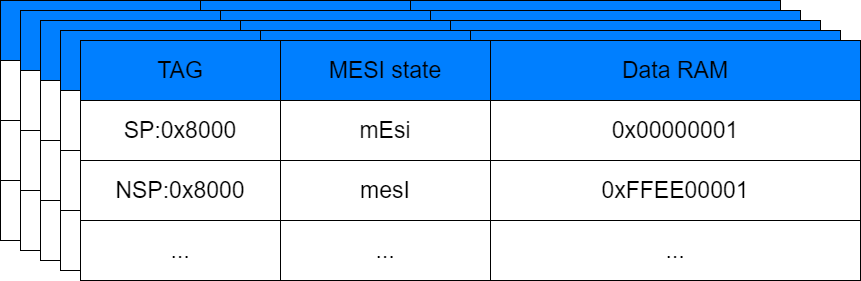

The diagram above was exported from draw.io. Its source (the exported page's mxGraphModel, read from the mxfile embedded in the PNG):
<mxGraphModel dx="1422" dy="705" grid="1" gridSize="10" guides="1" tooltips="1" connect="1" arrows="1" fold="1" page="1" pageScale="1" pageWidth="850" pageHeight="1100" math="0" shadow="0">
  <root>
    <mxCell id="0" />
    <mxCell id="1" parent="0" />
    <mxCell id="Zt8m05agQlJ9NkDmIgas-13" value="" style="group" vertex="1" connectable="0" parent="1">
      <mxGeometry x="50" y="130" width="860" height="280" as="geometry" />
    </mxCell>
    <mxCell id="Zt8m05agQlJ9NkDmIgas-1" value="TAG" style="rounded=0;whiteSpace=wrap;html=1;fontSize=23;fillColor=#007FFF;" vertex="1" parent="Zt8m05agQlJ9NkDmIgas-13">
      <mxGeometry width="200" height="60" as="geometry" />
    </mxCell>
    <mxCell id="Zt8m05agQlJ9NkDmIgas-2" value="MESI state" style="rounded=0;whiteSpace=wrap;html=1;fontSize=23;fillColor=#007FFF;" vertex="1" parent="Zt8m05agQlJ9NkDmIgas-13">
      <mxGeometry x="200" width="210" height="60" as="geometry" />
    </mxCell>
    <mxCell id="Zt8m05agQlJ9NkDmIgas-3" value="Data RAM" style="rounded=0;whiteSpace=wrap;html=1;fontSize=23;fillColor=#007FFF;" vertex="1" parent="Zt8m05agQlJ9NkDmIgas-13">
      <mxGeometry x="410" width="370" height="60" as="geometry" />
    </mxCell>
    <mxCell id="Zt8m05agQlJ9NkDmIgas-4" value="SP:0x8000" style="rounded=0;whiteSpace=wrap;html=1;fontSize=23;" vertex="1" parent="Zt8m05agQlJ9NkDmIgas-13">
      <mxGeometry y="60" width="200" height="60" as="geometry" />
    </mxCell>
    <mxCell id="Zt8m05agQlJ9NkDmIgas-5" value="mEsi" style="rounded=0;whiteSpace=wrap;html=1;fontSize=23;" vertex="1" parent="Zt8m05agQlJ9NkDmIgas-13">
      <mxGeometry x="200" y="60" width="210" height="60" as="geometry" />
    </mxCell>
    <mxCell id="Zt8m05agQlJ9NkDmIgas-6" value="0x00000001" style="rounded=0;whiteSpace=wrap;html=1;fontSize=23;" vertex="1" parent="Zt8m05agQlJ9NkDmIgas-13">
      <mxGeometry x="410" y="60" width="370" height="60" as="geometry" />
    </mxCell>
    <mxCell id="Zt8m05agQlJ9NkDmIgas-7" value="NSP:0x8000" style="rounded=0;whiteSpace=wrap;html=1;fontSize=23;" vertex="1" parent="Zt8m05agQlJ9NkDmIgas-13">
      <mxGeometry y="120" width="200" height="60" as="geometry" />
    </mxCell>
    <mxCell id="Zt8m05agQlJ9NkDmIgas-8" value="mesI" style="rounded=0;whiteSpace=wrap;html=1;fontSize=23;" vertex="1" parent="Zt8m05agQlJ9NkDmIgas-13">
      <mxGeometry x="200" y="120" width="210" height="60" as="geometry" />
    </mxCell>
    <mxCell id="Zt8m05agQlJ9NkDmIgas-9" value="0xFFEE00001" style="rounded=0;whiteSpace=wrap;html=1;fontSize=23;" vertex="1" parent="Zt8m05agQlJ9NkDmIgas-13">
      <mxGeometry x="410" y="120" width="370" height="60" as="geometry" />
    </mxCell>
    <mxCell id="Zt8m05agQlJ9NkDmIgas-10" value="..." style="rounded=0;whiteSpace=wrap;html=1;fontSize=23;" vertex="1" parent="Zt8m05agQlJ9NkDmIgas-13">
      <mxGeometry y="180" width="200" height="60" as="geometry" />
    </mxCell>
    <mxCell id="Zt8m05agQlJ9NkDmIgas-11" value="..." style="rounded=0;whiteSpace=wrap;html=1;fontSize=23;" vertex="1" parent="Zt8m05agQlJ9NkDmIgas-13">
      <mxGeometry x="200" y="180" width="210" height="60" as="geometry" />
    </mxCell>
    <mxCell id="Zt8m05agQlJ9NkDmIgas-12" value="..." style="rounded=0;whiteSpace=wrap;html=1;fontSize=23;" vertex="1" parent="Zt8m05agQlJ9NkDmIgas-13">
      <mxGeometry x="410" y="180" width="370" height="60" as="geometry" />
    </mxCell>
    <mxCell id="Zt8m05agQlJ9NkDmIgas-14" value="" style="group" vertex="1" connectable="0" parent="Zt8m05agQlJ9NkDmIgas-13">
      <mxGeometry x="20" y="10" width="840" height="270" as="geometry" />
    </mxCell>
    <mxCell id="Zt8m05agQlJ9NkDmIgas-15" value="TAG" style="rounded=0;whiteSpace=wrap;html=1;fontSize=23;fillColor=#007FFF;" vertex="1" parent="Zt8m05agQlJ9NkDmIgas-14">
      <mxGeometry width="200" height="60" as="geometry" />
    </mxCell>
    <mxCell id="Zt8m05agQlJ9NkDmIgas-16" value="MESI state" style="rounded=0;whiteSpace=wrap;html=1;fontSize=23;fillColor=#007FFF;" vertex="1" parent="Zt8m05agQlJ9NkDmIgas-14">
      <mxGeometry x="200" width="210" height="60" as="geometry" />
    </mxCell>
    <mxCell id="Zt8m05agQlJ9NkDmIgas-17" value="Data RAM" style="rounded=0;whiteSpace=wrap;html=1;fontSize=23;fillColor=#007FFF;" vertex="1" parent="Zt8m05agQlJ9NkDmIgas-14">
      <mxGeometry x="410" width="370" height="60" as="geometry" />
    </mxCell>
    <mxCell id="Zt8m05agQlJ9NkDmIgas-18" value="SP:0x8000" style="rounded=0;whiteSpace=wrap;html=1;fontSize=23;" vertex="1" parent="Zt8m05agQlJ9NkDmIgas-14">
      <mxGeometry y="60" width="200" height="60" as="geometry" />
    </mxCell>
    <mxCell id="Zt8m05agQlJ9NkDmIgas-19" value="mEsi" style="rounded=0;whiteSpace=wrap;html=1;fontSize=23;" vertex="1" parent="Zt8m05agQlJ9NkDmIgas-14">
      <mxGeometry x="200" y="60" width="210" height="60" as="geometry" />
    </mxCell>
    <mxCell id="Zt8m05agQlJ9NkDmIgas-20" value="0x00000001" style="rounded=0;whiteSpace=wrap;html=1;fontSize=23;" vertex="1" parent="Zt8m05agQlJ9NkDmIgas-14">
      <mxGeometry x="410" y="60" width="370" height="60" as="geometry" />
    </mxCell>
    <mxCell id="Zt8m05agQlJ9NkDmIgas-21" value="NSP:0x8000" style="rounded=0;whiteSpace=wrap;html=1;fontSize=23;" vertex="1" parent="Zt8m05agQlJ9NkDmIgas-14">
      <mxGeometry y="120" width="200" height="60" as="geometry" />
    </mxCell>
    <mxCell id="Zt8m05agQlJ9NkDmIgas-22" value="mesI" style="rounded=0;whiteSpace=wrap;html=1;fontSize=23;" vertex="1" parent="Zt8m05agQlJ9NkDmIgas-14">
      <mxGeometry x="200" y="120" width="210" height="60" as="geometry" />
    </mxCell>
    <mxCell id="Zt8m05agQlJ9NkDmIgas-23" value="0xFFEE00001" style="rounded=0;whiteSpace=wrap;html=1;fontSize=23;" vertex="1" parent="Zt8m05agQlJ9NkDmIgas-14">
      <mxGeometry x="410" y="120" width="370" height="60" as="geometry" />
    </mxCell>
    <mxCell id="Zt8m05agQlJ9NkDmIgas-24" value="..." style="rounded=0;whiteSpace=wrap;html=1;fontSize=23;" vertex="1" parent="Zt8m05agQlJ9NkDmIgas-14">
      <mxGeometry y="180" width="200" height="60" as="geometry" />
    </mxCell>
    <mxCell id="Zt8m05agQlJ9NkDmIgas-25" value="..." style="rounded=0;whiteSpace=wrap;html=1;fontSize=23;" vertex="1" parent="Zt8m05agQlJ9NkDmIgas-14">
      <mxGeometry x="200" y="180" width="210" height="60" as="geometry" />
    </mxCell>
    <mxCell id="Zt8m05agQlJ9NkDmIgas-26" value="..." style="rounded=0;whiteSpace=wrap;html=1;fontSize=23;" vertex="1" parent="Zt8m05agQlJ9NkDmIgas-14">
      <mxGeometry x="410" y="180" width="370" height="60" as="geometry" />
    </mxCell>
    <mxCell id="Zt8m05agQlJ9NkDmIgas-27" value="" style="group" vertex="1" connectable="0" parent="Zt8m05agQlJ9NkDmIgas-14">
      <mxGeometry x="20" y="10" width="820" height="260" as="geometry" />
    </mxCell>
    <mxCell id="Zt8m05agQlJ9NkDmIgas-28" value="TAG" style="rounded=0;whiteSpace=wrap;html=1;fontSize=23;fillColor=#007FFF;" vertex="1" parent="Zt8m05agQlJ9NkDmIgas-27">
      <mxGeometry width="200" height="60" as="geometry" />
    </mxCell>
    <mxCell id="Zt8m05agQlJ9NkDmIgas-29" value="MESI state" style="rounded=0;whiteSpace=wrap;html=1;fontSize=23;fillColor=#007FFF;" vertex="1" parent="Zt8m05agQlJ9NkDmIgas-27">
      <mxGeometry x="200" width="210" height="60" as="geometry" />
    </mxCell>
    <mxCell id="Zt8m05agQlJ9NkDmIgas-30" value="Data RAM" style="rounded=0;whiteSpace=wrap;html=1;fontSize=23;fillColor=#007FFF;" vertex="1" parent="Zt8m05agQlJ9NkDmIgas-27">
      <mxGeometry x="410" width="370" height="60" as="geometry" />
    </mxCell>
    <mxCell id="Zt8m05agQlJ9NkDmIgas-31" value="SP:0x8000" style="rounded=0;whiteSpace=wrap;html=1;fontSize=23;" vertex="1" parent="Zt8m05agQlJ9NkDmIgas-27">
      <mxGeometry y="60" width="200" height="60" as="geometry" />
    </mxCell>
    <mxCell id="Zt8m05agQlJ9NkDmIgas-32" value="mEsi" style="rounded=0;whiteSpace=wrap;html=1;fontSize=23;" vertex="1" parent="Zt8m05agQlJ9NkDmIgas-27">
      <mxGeometry x="200" y="60" width="210" height="60" as="geometry" />
    </mxCell>
    <mxCell id="Zt8m05agQlJ9NkDmIgas-33" value="0x00000001" style="rounded=0;whiteSpace=wrap;html=1;fontSize=23;" vertex="1" parent="Zt8m05agQlJ9NkDmIgas-27">
      <mxGeometry x="410" y="60" width="370" height="60" as="geometry" />
    </mxCell>
    <mxCell id="Zt8m05agQlJ9NkDmIgas-34" value="NSP:0x8000" style="rounded=0;whiteSpace=wrap;html=1;fontSize=23;" vertex="1" parent="Zt8m05agQlJ9NkDmIgas-27">
      <mxGeometry y="120" width="200" height="60" as="geometry" />
    </mxCell>
    <mxCell id="Zt8m05agQlJ9NkDmIgas-35" value="mesI" style="rounded=0;whiteSpace=wrap;html=1;fontSize=23;" vertex="1" parent="Zt8m05agQlJ9NkDmIgas-27">
      <mxGeometry x="200" y="120" width="210" height="60" as="geometry" />
    </mxCell>
    <mxCell id="Zt8m05agQlJ9NkDmIgas-36" value="0xFFEE00001" style="rounded=0;whiteSpace=wrap;html=1;fontSize=23;" vertex="1" parent="Zt8m05agQlJ9NkDmIgas-27">
      <mxGeometry x="410" y="120" width="370" height="60" as="geometry" />
    </mxCell>
    <mxCell id="Zt8m05agQlJ9NkDmIgas-37" value="..." style="rounded=0;whiteSpace=wrap;html=1;fontSize=23;" vertex="1" parent="Zt8m05agQlJ9NkDmIgas-27">
      <mxGeometry y="180" width="200" height="60" as="geometry" />
    </mxCell>
    <mxCell id="Zt8m05agQlJ9NkDmIgas-38" value="..." style="rounded=0;whiteSpace=wrap;html=1;fontSize=23;" vertex="1" parent="Zt8m05agQlJ9NkDmIgas-27">
      <mxGeometry x="200" y="180" width="210" height="60" as="geometry" />
    </mxCell>
    <mxCell id="Zt8m05agQlJ9NkDmIgas-39" value="..." style="rounded=0;whiteSpace=wrap;html=1;fontSize=23;" vertex="1" parent="Zt8m05agQlJ9NkDmIgas-27">
      <mxGeometry x="410" y="180" width="370" height="60" as="geometry" />
    </mxCell>
    <mxCell id="Zt8m05agQlJ9NkDmIgas-40" value="" style="group" vertex="1" connectable="0" parent="Zt8m05agQlJ9NkDmIgas-27">
      <mxGeometry x="20" y="10" width="800" height="250" as="geometry" />
    </mxCell>
    <mxCell id="Zt8m05agQlJ9NkDmIgas-41" value="TAG" style="rounded=0;whiteSpace=wrap;html=1;fontSize=23;fillColor=#007FFF;" vertex="1" parent="Zt8m05agQlJ9NkDmIgas-40">
      <mxGeometry width="200" height="60" as="geometry" />
    </mxCell>
    <mxCell id="Zt8m05agQlJ9NkDmIgas-42" value="MESI state" style="rounded=0;whiteSpace=wrap;html=1;fontSize=23;fillColor=#007FFF;" vertex="1" parent="Zt8m05agQlJ9NkDmIgas-40">
      <mxGeometry x="200" width="210" height="60" as="geometry" />
    </mxCell>
    <mxCell id="Zt8m05agQlJ9NkDmIgas-43" value="Data RAM" style="rounded=0;whiteSpace=wrap;html=1;fontSize=23;fillColor=#007FFF;" vertex="1" parent="Zt8m05agQlJ9NkDmIgas-40">
      <mxGeometry x="410" width="370" height="60" as="geometry" />
    </mxCell>
    <mxCell id="Zt8m05agQlJ9NkDmIgas-44" value="SP:0x8000" style="rounded=0;whiteSpace=wrap;html=1;fontSize=23;" vertex="1" parent="Zt8m05agQlJ9NkDmIgas-40">
      <mxGeometry y="60" width="200" height="60" as="geometry" />
    </mxCell>
    <mxCell id="Zt8m05agQlJ9NkDmIgas-45" value="mEsi" style="rounded=0;whiteSpace=wrap;html=1;fontSize=23;" vertex="1" parent="Zt8m05agQlJ9NkDmIgas-40">
      <mxGeometry x="200" y="60" width="210" height="60" as="geometry" />
    </mxCell>
    <mxCell id="Zt8m05agQlJ9NkDmIgas-46" value="0x00000001" style="rounded=0;whiteSpace=wrap;html=1;fontSize=23;" vertex="1" parent="Zt8m05agQlJ9NkDmIgas-40">
      <mxGeometry x="410" y="60" width="370" height="60" as="geometry" />
    </mxCell>
    <mxCell id="Zt8m05agQlJ9NkDmIgas-47" value="NSP:0x8000" style="rounded=0;whiteSpace=wrap;html=1;fontSize=23;" vertex="1" parent="Zt8m05agQlJ9NkDmIgas-40">
      <mxGeometry y="120" width="200" height="60" as="geometry" />
    </mxCell>
    <mxCell id="Zt8m05agQlJ9NkDmIgas-48" value="mesI" style="rounded=0;whiteSpace=wrap;html=1;fontSize=23;" vertex="1" parent="Zt8m05agQlJ9NkDmIgas-40">
      <mxGeometry x="200" y="120" width="210" height="60" as="geometry" />
    </mxCell>
    <mxCell id="Zt8m05agQlJ9NkDmIgas-49" value="0xFFEE00001" style="rounded=0;whiteSpace=wrap;html=1;fontSize=23;" vertex="1" parent="Zt8m05agQlJ9NkDmIgas-40">
      <mxGeometry x="410" y="120" width="370" height="60" as="geometry" />
    </mxCell>
    <mxCell id="Zt8m05agQlJ9NkDmIgas-50" value="..." style="rounded=0;whiteSpace=wrap;html=1;fontSize=23;" vertex="1" parent="Zt8m05agQlJ9NkDmIgas-40">
      <mxGeometry y="180" width="200" height="60" as="geometry" />
    </mxCell>
    <mxCell id="Zt8m05agQlJ9NkDmIgas-51" value="..." style="rounded=0;whiteSpace=wrap;html=1;fontSize=23;" vertex="1" parent="Zt8m05agQlJ9NkDmIgas-40">
      <mxGeometry x="200" y="180" width="210" height="60" as="geometry" />
    </mxCell>
    <mxCell id="Zt8m05agQlJ9NkDmIgas-52" value="..." style="rounded=0;whiteSpace=wrap;html=1;fontSize=23;" vertex="1" parent="Zt8m05agQlJ9NkDmIgas-40">
      <mxGeometry x="410" y="180" width="370" height="60" as="geometry" />
    </mxCell>
    <mxCell id="Zt8m05agQlJ9NkDmIgas-53" value="" style="group" vertex="1" connectable="0" parent="Zt8m05agQlJ9NkDmIgas-40">
      <mxGeometry x="20" y="10" width="780" height="240" as="geometry" />
    </mxCell>
    <mxCell id="Zt8m05agQlJ9NkDmIgas-54" value="TAG" style="rounded=0;whiteSpace=wrap;html=1;fontSize=23;fillColor=#007FFF;" vertex="1" parent="Zt8m05agQlJ9NkDmIgas-53">
      <mxGeometry width="200" height="60" as="geometry" />
    </mxCell>
    <mxCell id="Zt8m05agQlJ9NkDmIgas-55" value="MESI state" style="rounded=0;whiteSpace=wrap;html=1;fontSize=23;fillColor=#007FFF;" vertex="1" parent="Zt8m05agQlJ9NkDmIgas-53">
      <mxGeometry x="200" width="210" height="60" as="geometry" />
    </mxCell>
    <mxCell id="Zt8m05agQlJ9NkDmIgas-56" value="Data RAM" style="rounded=0;whiteSpace=wrap;html=1;fontSize=23;fillColor=#007FFF;" vertex="1" parent="Zt8m05agQlJ9NkDmIgas-53">
      <mxGeometry x="410" width="370" height="60" as="geometry" />
    </mxCell>
    <mxCell id="Zt8m05agQlJ9NkDmIgas-57" value="SP:0x8000" style="rounded=0;whiteSpace=wrap;html=1;fontSize=23;" vertex="1" parent="Zt8m05agQlJ9NkDmIgas-53">
      <mxGeometry y="60" width="200" height="60" as="geometry" />
    </mxCell>
    <mxCell id="Zt8m05agQlJ9NkDmIgas-58" value="mEsi" style="rounded=0;whiteSpace=wrap;html=1;fontSize=23;" vertex="1" parent="Zt8m05agQlJ9NkDmIgas-53">
      <mxGeometry x="200" y="60" width="210" height="60" as="geometry" />
    </mxCell>
    <mxCell id="Zt8m05agQlJ9NkDmIgas-59" value="0x00000001" style="rounded=0;whiteSpace=wrap;html=1;fontSize=23;" vertex="1" parent="Zt8m05agQlJ9NkDmIgas-53">
      <mxGeometry x="410" y="60" width="370" height="60" as="geometry" />
    </mxCell>
    <mxCell id="Zt8m05agQlJ9NkDmIgas-60" value="NSP:0x8000" style="rounded=0;whiteSpace=wrap;html=1;fontSize=23;" vertex="1" parent="Zt8m05agQlJ9NkDmIgas-53">
      <mxGeometry y="120" width="200" height="60" as="geometry" />
    </mxCell>
    <mxCell id="Zt8m05agQlJ9NkDmIgas-61" value="mesI" style="rounded=0;whiteSpace=wrap;html=1;fontSize=23;" vertex="1" parent="Zt8m05agQlJ9NkDmIgas-53">
      <mxGeometry x="200" y="120" width="210" height="60" as="geometry" />
    </mxCell>
    <mxCell id="Zt8m05agQlJ9NkDmIgas-62" value="0xFFEE00001" style="rounded=0;whiteSpace=wrap;html=1;fontSize=23;" vertex="1" parent="Zt8m05agQlJ9NkDmIgas-53">
      <mxGeometry x="410" y="120" width="370" height="60" as="geometry" />
    </mxCell>
    <mxCell id="Zt8m05agQlJ9NkDmIgas-63" value="..." style="rounded=0;whiteSpace=wrap;html=1;fontSize=23;" vertex="1" parent="Zt8m05agQlJ9NkDmIgas-53">
      <mxGeometry y="180" width="200" height="60" as="geometry" />
    </mxCell>
    <mxCell id="Zt8m05agQlJ9NkDmIgas-64" value="..." style="rounded=0;whiteSpace=wrap;html=1;fontSize=23;" vertex="1" parent="Zt8m05agQlJ9NkDmIgas-53">
      <mxGeometry x="200" y="180" width="210" height="60" as="geometry" />
    </mxCell>
    <mxCell id="Zt8m05agQlJ9NkDmIgas-65" value="..." style="rounded=0;whiteSpace=wrap;html=1;fontSize=23;" vertex="1" parent="Zt8m05agQlJ9NkDmIgas-53">
      <mxGeometry x="410" y="180" width="370" height="60" as="geometry" />
    </mxCell>
  </root>
</mxGraphModel>